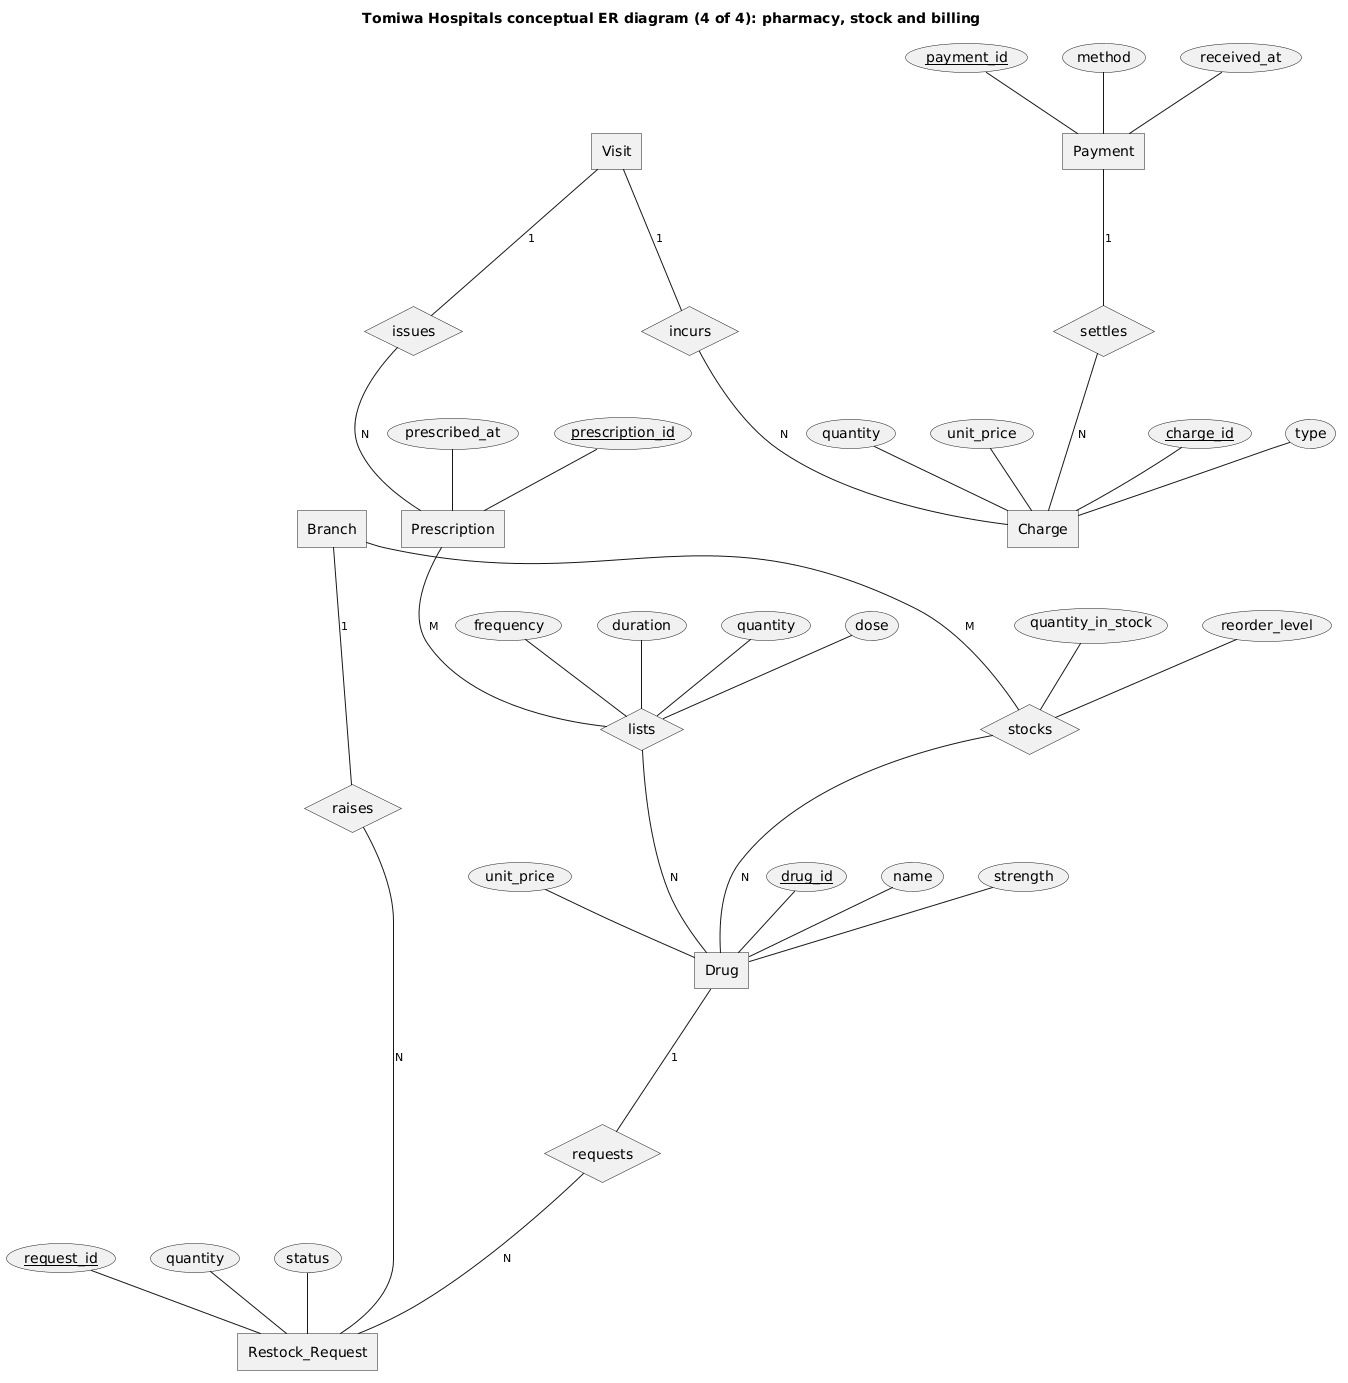

The diagram above was rendered by PlantUML. Its source (embedded in the PNG):
@startchen er-conceptual-4-pharmacy-billing
title Tomiwa Hospitals conceptual ER diagram (4 of 4): pharmacy, stock and billing

entity Visit {
}

entity Branch {
}

entity Drug {
  drug_id <<key>>
  name
  strength
  unit_price
}

entity Prescription {
  prescription_id <<key>>
  prescribed_at
}

entity Restock_Request {
  request_id <<key>>
  quantity
  status
}

entity Charge {
  charge_id <<key>>
  type
  quantity
  unit_price
}

entity Payment {
  payment_id <<key>>
  method
  received_at
}

relationship issues {
}
relationship lists {
  dose
  frequency
  duration
  quantity
}
relationship stocks {
  quantity_in_stock
  reorder_level
}
relationship raises {
}
relationship requests {
}
relationship incurs {
}
relationship settles {
}

Visit -1- issues
issues -N- Prescription
Prescription -M- lists
lists -N- Drug
Branch -M- stocks
stocks -N- Drug
Branch -1- raises
raises -N- Restock_Request
Drug -1- requests
requests -N- Restock_Request
Visit -1- incurs
incurs -N- Charge
Payment -1- settles
settles -N- Charge
@endchen